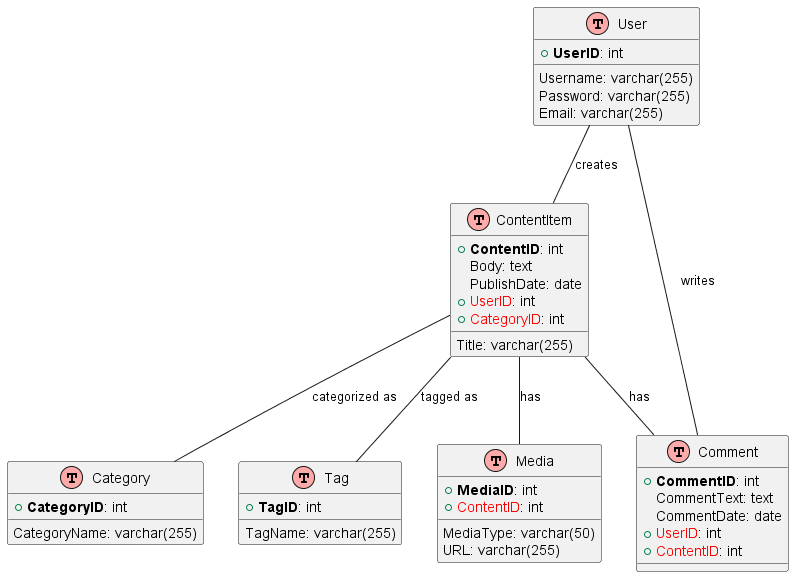

The diagram above was rendered by PlantUML. Its source (embedded in the PNG):
@startuml

!define table(x) class x << (T,#FFAAAA) >>
!define primary_key(x) <b>x</b>
!define foreign_key(x) <color:red>x</color>

table(User) {
  +primary_key(UserID): int
  Username: varchar(255)
  Password: varchar(255)
  Email: varchar(255)
}

table(ContentItem) {
  +primary_key(ContentID): int
  Title: varchar(255)
  Body: text
  PublishDate: date
  +foreign_key(UserID): int
  +foreign_key(CategoryID): int
}

table(Category) {
  +primary_key(CategoryID): int
  CategoryName: varchar(255)
}

table(Tag) {
  +primary_key(TagID): int
  TagName: varchar(255)
}

table(Media) {
  +primary_key(MediaID): int
  MediaType: varchar(50)
  URL: varchar(255)
  +foreign_key(ContentID): int
}

table(Comment) {
  +primary_key(CommentID): int
  CommentText: text
  CommentDate: date
  +foreign_key(UserID): int
  +foreign_key(ContentID): int
}

User -- ContentItem : creates
User -- Comment : writes
ContentItem -- Category : categorized as
ContentItem -- Media : has
ContentItem -- Comment : has
ContentItem -- Tag : tagged as

@enduml